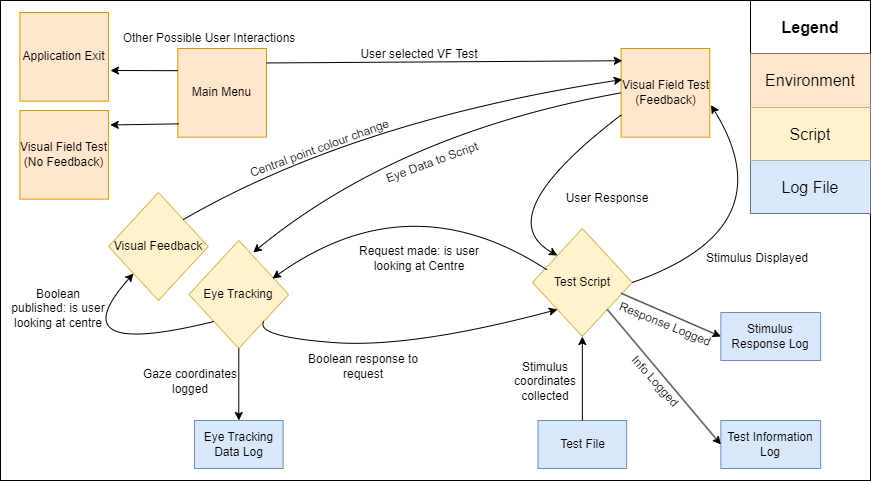

The diagram above was exported from draw.io. Its source (the exported page's mxGraphModel, read from the mxfile embedded in the PNG):
<mxGraphModel dx="1386" dy="785" grid="1" gridSize="10" guides="1" tooltips="1" connect="1" arrows="1" fold="1" page="1" pageScale="1" pageWidth="850" pageHeight="1100" math="0" shadow="0">
  <root>
    <mxCell id="0" />
    <mxCell id="1" parent="0" />
    <mxCell id="KpahnVI_f3cW9UXBGCRI-13" value="" style="group" parent="1" vertex="1" connectable="0">
      <mxGeometry x="40" y="130" width="870" height="480" as="geometry" />
    </mxCell>
    <mxCell id="KpahnVI_f3cW9UXBGCRI-12" value="" style="rounded=0;whiteSpace=wrap;html=1;" parent="KpahnVI_f3cW9UXBGCRI-13" vertex="1">
      <mxGeometry width="870" height="480" as="geometry" />
    </mxCell>
    <mxCell id="Hh7JMrv8i2QWKRbgulYL-1" value="Main Menu" style="whiteSpace=wrap;html=1;aspect=fixed;fillColor=#ffe6cc;strokeColor=#d79b00;" parent="KpahnVI_f3cW9UXBGCRI-13" vertex="1">
      <mxGeometry x="177.3248407643312" y="48" width="88.6624203821656" height="88.6624203821656" as="geometry" />
    </mxCell>
    <mxCell id="Hh7JMrv8i2QWKRbgulYL-3" value="Visual Field Test&lt;br&gt;(Feedback)" style="whiteSpace=wrap;html=1;aspect=fixed;fillColor=#ffe6cc;strokeColor=#d79b00;" parent="KpahnVI_f3cW9UXBGCRI-13" vertex="1">
      <mxGeometry x="620.6369426751593" y="48" width="88.6624203821656" height="88.6624203821656" as="geometry" />
    </mxCell>
    <mxCell id="Hh7JMrv8i2QWKRbgulYL-8" value="Test Script" style="rhombus;whiteSpace=wrap;html=1;fillColor=#fff2cc;strokeColor=#d6b656;" parent="KpahnVI_f3cW9UXBGCRI-13" vertex="1">
      <mxGeometry x="531.9745222929936" y="228" width="99.7452229299363" height="108" as="geometry" />
    </mxCell>
    <mxCell id="Hh7JMrv8i2QWKRbgulYL-13" value="Test File" style="rounded=0;whiteSpace=wrap;html=1;fillColor=#dae8fc;strokeColor=#6c8ebf;" parent="KpahnVI_f3cW9UXBGCRI-13" vertex="1">
      <mxGeometry x="537.515923566879" y="420" width="88.6624203821656" height="48" as="geometry" />
    </mxCell>
    <mxCell id="Hh7JMrv8i2QWKRbgulYL-17" value="" style="endArrow=classic;html=1;rounded=0;exitX=0.5;exitY=0;exitDx=0;exitDy=0;entryX=0.5;entryY=1;entryDx=0;entryDy=0;" parent="KpahnVI_f3cW9UXBGCRI-13" source="Hh7JMrv8i2QWKRbgulYL-13" target="Hh7JMrv8i2QWKRbgulYL-8" edge="1">
      <mxGeometry width="50" height="50" relative="1" as="geometry">
        <mxPoint x="531.9745222929936" y="300" as="sourcePoint" />
        <mxPoint x="620.6369426751593" y="504" as="targetPoint" />
      </mxGeometry>
    </mxCell>
    <mxCell id="Hh7JMrv8i2QWKRbgulYL-20" value="Eye Tracking Data Log" style="rounded=0;whiteSpace=wrap;html=1;fillColor=#dae8fc;strokeColor=#6c8ebf;" parent="KpahnVI_f3cW9UXBGCRI-13" vertex="1">
      <mxGeometry x="193.94904458598728" y="420" width="88.6624203821656" height="48" as="geometry" />
    </mxCell>
    <mxCell id="Hh7JMrv8i2QWKRbgulYL-21" value="Stimulus Response Log" style="rounded=0;whiteSpace=wrap;html=1;fillColor=#dae8fc;strokeColor=#6c8ebf;" parent="KpahnVI_f3cW9UXBGCRI-13" vertex="1">
      <mxGeometry x="720.3821656050957" y="312" width="99.7452229299363" height="48" as="geometry" />
    </mxCell>
    <mxCell id="Hh7JMrv8i2QWKRbgulYL-22" value="Eye Tracking" style="rhombus;whiteSpace=wrap;html=1;fillColor=#fff2cc;strokeColor=#d6b656;" parent="KpahnVI_f3cW9UXBGCRI-13" vertex="1">
      <mxGeometry x="188.4076433121019" y="240" width="99.7452229299363" height="108" as="geometry" />
    </mxCell>
    <mxCell id="Hh7JMrv8i2QWKRbgulYL-25" value="Test Information Log" style="rounded=0;whiteSpace=wrap;html=1;fillColor=#dae8fc;strokeColor=#6c8ebf;" parent="KpahnVI_f3cW9UXBGCRI-13" vertex="1">
      <mxGeometry x="720.3821656050957" y="420" width="99.7452229299363" height="48" as="geometry" />
    </mxCell>
    <mxCell id="Hh7JMrv8i2QWKRbgulYL-27" value="" style="endArrow=classic;html=1;rounded=0;exitX=1;exitY=0.163;exitDx=0;exitDy=0;entryX=0.013;entryY=0.138;entryDx=0;entryDy=0;entryPerimeter=0;exitPerimeter=0;" parent="KpahnVI_f3cW9UXBGCRI-13" source="Hh7JMrv8i2QWKRbgulYL-1" target="Hh7JMrv8i2QWKRbgulYL-3" edge="1">
      <mxGeometry width="50" height="50" relative="1" as="geometry">
        <mxPoint x="232.7388535031847" y="72" as="sourcePoint" />
        <mxPoint x="609.5541401273886" y="72" as="targetPoint" />
      </mxGeometry>
    </mxCell>
    <mxCell id="Hh7JMrv8i2QWKRbgulYL-30" value="" style="curved=1;endArrow=classic;html=1;rounded=0;exitX=0;exitY=0.75;exitDx=0;exitDy=0;entryX=0;entryY=0;entryDx=0;entryDy=0;" parent="KpahnVI_f3cW9UXBGCRI-13" source="Hh7JMrv8i2QWKRbgulYL-3" target="Hh7JMrv8i2QWKRbgulYL-8" edge="1">
      <mxGeometry width="50" height="50" relative="1" as="geometry">
        <mxPoint x="1052.8662420382166" y="192" as="sourcePoint" />
        <mxPoint x="930.9554140127389" y="660" as="targetPoint" />
        <Array as="points">
          <mxPoint x="487.64331210191085" y="216" />
        </Array>
      </mxGeometry>
    </mxCell>
    <mxCell id="Hh7JMrv8i2QWKRbgulYL-33" value="" style="curved=1;endArrow=classic;html=1;rounded=0;entryX=1.013;entryY=0.638;entryDx=0;entryDy=0;exitX=1;exitY=0.5;exitDx=0;exitDy=0;entryPerimeter=0;" parent="KpahnVI_f3cW9UXBGCRI-13" source="Hh7JMrv8i2QWKRbgulYL-8" target="Hh7JMrv8i2QWKRbgulYL-3" edge="1">
      <mxGeometry width="50" height="50" relative="1" as="geometry">
        <mxPoint x="618.4203821656051" y="231.6" as="sourcePoint" />
        <mxPoint x="638.3694267515924" y="172.8" as="targetPoint" />
        <Array as="points">
          <mxPoint x="786.8789808917197" y="228" />
        </Array>
      </mxGeometry>
    </mxCell>
    <mxCell id="Hh7JMrv8i2QWKRbgulYL-44" value="" style="curved=1;endArrow=classic;html=1;rounded=0;exitX=0;exitY=0.5;exitDx=0;exitDy=0;entryX=0.644;entryY=0.111;entryDx=0;entryDy=0;entryPerimeter=0;" parent="KpahnVI_f3cW9UXBGCRI-13" source="Hh7JMrv8i2QWKRbgulYL-3" target="Hh7JMrv8i2QWKRbgulYL-22" edge="1">
      <mxGeometry width="50" height="50" relative="1" as="geometry">
        <mxPoint x="471.01910828025484" y="132" as="sourcePoint" />
        <mxPoint x="490.968152866242" y="243.6" as="targetPoint" />
        <Array as="points">
          <mxPoint x="398.9808917197452" y="132" />
        </Array>
      </mxGeometry>
    </mxCell>
    <mxCell id="Hh7JMrv8i2QWKRbgulYL-46" value="" style="endArrow=classic;html=1;rounded=0;exitX=0.5;exitY=1;exitDx=0;exitDy=0;entryX=0.5;entryY=0;entryDx=0;entryDy=0;" parent="KpahnVI_f3cW9UXBGCRI-13" source="Hh7JMrv8i2QWKRbgulYL-22" target="Hh7JMrv8i2QWKRbgulYL-20" edge="1">
      <mxGeometry width="50" height="50" relative="1" as="geometry">
        <mxPoint x="592.9299363057326" y="348" as="sourcePoint" />
        <mxPoint x="592.9299363057326" y="384" as="targetPoint" />
      </mxGeometry>
    </mxCell>
    <mxCell id="Hh7JMrv8i2QWKRbgulYL-47" value="" style="curved=1;endArrow=classic;html=1;rounded=0;exitX=1;exitY=1;exitDx=0;exitDy=0;entryX=0;entryY=1;entryDx=0;entryDy=0;" parent="KpahnVI_f3cW9UXBGCRI-13" source="Hh7JMrv8i2QWKRbgulYL-22" target="Hh7JMrv8i2QWKRbgulYL-8" edge="1">
      <mxGeometry width="50" height="50" relative="1" as="geometry">
        <mxPoint x="393.43949044585986" y="312" as="sourcePoint" />
        <mxPoint x="265.9872611464968" y="420" as="targetPoint" />
        <Array as="points">
          <mxPoint x="254.9044585987261" y="336" />
          <mxPoint x="410.0636942675159" y="348" />
        </Array>
      </mxGeometry>
    </mxCell>
    <mxCell id="Hh7JMrv8i2QWKRbgulYL-50" value="" style="endArrow=classic;html=1;rounded=0;entryX=0;entryY=0.5;entryDx=0;entryDy=0;exitX=0.889;exitY=0.6;exitDx=0;exitDy=0;exitPerimeter=0;" parent="KpahnVI_f3cW9UXBGCRI-13" source="Hh7JMrv8i2QWKRbgulYL-8" target="Hh7JMrv8i2QWKRbgulYL-21" edge="1">
      <mxGeometry width="50" height="50" relative="1" as="geometry">
        <mxPoint x="620.6369426751593" y="360" as="sourcePoint" />
        <mxPoint x="676.0509554140127" y="300" as="targetPoint" />
      </mxGeometry>
    </mxCell>
    <mxCell id="Hh7JMrv8i2QWKRbgulYL-51" value="" style="endArrow=classic;html=1;rounded=0;entryX=0;entryY=0.5;entryDx=0;entryDy=0;exitX=1;exitY=1;exitDx=0;exitDy=0;" parent="KpahnVI_f3cW9UXBGCRI-13" source="Hh7JMrv8i2QWKRbgulYL-8" target="Hh7JMrv8i2QWKRbgulYL-25" edge="1">
      <mxGeometry width="50" height="50" relative="1" as="geometry">
        <mxPoint x="622.8535031847134" y="372" as="sourcePoint" />
        <mxPoint x="720.3821656050957" y="394.8" as="targetPoint" />
      </mxGeometry>
    </mxCell>
    <mxCell id="Hh7JMrv8i2QWKRbgulYL-53" value="&lt;span style=&quot;font-weight: 400;&quot;&gt;User selected VF Test&lt;/span&gt;" style="text;html=1;align=center;verticalAlign=middle;whiteSpace=wrap;rounded=0;fontStyle=1" parent="KpahnVI_f3cW9UXBGCRI-13" vertex="1">
      <mxGeometry x="343.5668789808918" y="36" width="149.61783439490446" height="36" as="geometry" />
    </mxCell>
    <mxCell id="Hh7JMrv8i2QWKRbgulYL-54" value="&lt;span style=&quot;font-weight: 400;&quot;&gt;Stimulus Displayed&lt;/span&gt;" style="text;html=1;align=center;verticalAlign=middle;whiteSpace=wrap;rounded=0;fontStyle=1" parent="KpahnVI_f3cW9UXBGCRI-13" vertex="1">
      <mxGeometry x="681.5921656050957" y="240" width="149.61783439490446" height="36" as="geometry" />
    </mxCell>
    <mxCell id="Hh7JMrv8i2QWKRbgulYL-55" value="&lt;span style=&quot;font-weight: 400;&quot;&gt;Eye Data to Script&lt;/span&gt;" style="text;html=1;align=center;verticalAlign=middle;whiteSpace=wrap;rounded=0;fontStyle=1;rotation=-20;" parent="KpahnVI_f3cW9UXBGCRI-13" vertex="1">
      <mxGeometry x="357.4203821656051" y="144" width="149.61783439490446" height="36" as="geometry" />
    </mxCell>
    <mxCell id="Hh7JMrv8i2QWKRbgulYL-57" value="&lt;span style=&quot;font-weight: 400;&quot;&gt;Gaze coordinates logged&lt;/span&gt;" style="text;html=1;align=center;verticalAlign=middle;whiteSpace=wrap;rounded=0;fontStyle=1;rotation=0;" parent="KpahnVI_f3cW9UXBGCRI-13" vertex="1">
      <mxGeometry x="140" y="342" width="100" height="78" as="geometry" />
    </mxCell>
    <mxCell id="Hh7JMrv8i2QWKRbgulYL-58" value="&lt;span style=&quot;font-weight: 400;&quot;&gt;Stimulus coordinates collected&lt;/span&gt;" style="text;html=1;align=center;verticalAlign=middle;whiteSpace=wrap;rounded=0;fontStyle=1;rotation=0;" parent="KpahnVI_f3cW9UXBGCRI-13" vertex="1">
      <mxGeometry x="500.15999999999997" y="363" width="90" height="36" as="geometry" />
    </mxCell>
    <mxCell id="Hh7JMrv8i2QWKRbgulYL-59" value="&lt;span style=&quot;font-weight: 400;&quot;&gt;Request made: is user looking at Centre&lt;/span&gt;" style="text;html=1;align=center;verticalAlign=middle;whiteSpace=wrap;rounded=0;fontStyle=1;rotation=0;flipV=1;" parent="KpahnVI_f3cW9UXBGCRI-13" vertex="1">
      <mxGeometry x="343.5668789808918" y="240" width="149.61783439490446" height="36" as="geometry" />
    </mxCell>
    <mxCell id="Hh7JMrv8i2QWKRbgulYL-62" value="&lt;span style=&quot;font-weight: 400;&quot;&gt;Boolean response to request&lt;/span&gt;" style="text;html=1;align=center;verticalAlign=middle;whiteSpace=wrap;rounded=0;fontStyle=1;rotation=0;" parent="KpahnVI_f3cW9UXBGCRI-13" vertex="1">
      <mxGeometry x="288.1528662420382" y="348" width="149.61783439490446" height="36" as="geometry" />
    </mxCell>
    <mxCell id="Hh7JMrv8i2QWKRbgulYL-63" value="&lt;span style=&quot;font-weight: 400;&quot;&gt;Info Logged&lt;/span&gt;" style="text;html=1;align=center;verticalAlign=middle;whiteSpace=wrap;rounded=0;fontStyle=1;rotation=48;" parent="KpahnVI_f3cW9UXBGCRI-13" vertex="1">
      <mxGeometry x="580.0043312101911" y="363" width="149.61783439490446" height="36" as="geometry" />
    </mxCell>
    <mxCell id="Hh7JMrv8i2QWKRbgulYL-67" value="&lt;span style=&quot;font-weight: 400;&quot;&gt;Response Logged&lt;/span&gt;" style="text;html=1;align=center;verticalAlign=middle;whiteSpace=wrap;rounded=0;fontStyle=1;rotation=22;" parent="KpahnVI_f3cW9UXBGCRI-13" vertex="1">
      <mxGeometry x="590.1599363057326" y="306" width="149.61783439490446" height="36" as="geometry" />
    </mxCell>
    <mxCell id="Hh7JMrv8i2QWKRbgulYL-68" value="Visual Feedback" style="rhombus;whiteSpace=wrap;html=1;fillColor=#fff2cc;strokeColor=#d6b656;" parent="KpahnVI_f3cW9UXBGCRI-13" vertex="1">
      <mxGeometry x="108.05732484076434" y="192" width="99.7452229299363" height="108" as="geometry" />
    </mxCell>
    <mxCell id="Hh7JMrv8i2QWKRbgulYL-71" value="" style="curved=1;endArrow=classic;html=1;rounded=0;exitX=0;exitY=1;exitDx=0;exitDy=0;entryX=0;entryY=1;entryDx=0;entryDy=0;" parent="KpahnVI_f3cW9UXBGCRI-13" source="Hh7JMrv8i2QWKRbgulYL-22" target="Hh7JMrv8i2QWKRbgulYL-68" edge="1">
      <mxGeometry width="50" height="50" relative="1" as="geometry">
        <mxPoint x="410.0636942675159" y="300" as="sourcePoint" />
        <mxPoint x="465.4777070063694" y="240" as="targetPoint" />
        <Array as="points">
          <mxPoint x="55.4140127388535" y="360" />
        </Array>
      </mxGeometry>
    </mxCell>
    <mxCell id="Hh7JMrv8i2QWKRbgulYL-72" value="&lt;span style=&quot;font-weight: 400;&quot;&gt;Boolean published: is user looking at centre&lt;/span&gt;" style="text;html=1;align=center;verticalAlign=middle;whiteSpace=wrap;rounded=0;fontStyle=1;rotation=0;" parent="KpahnVI_f3cW9UXBGCRI-13" vertex="1">
      <mxGeometry x="8.31" y="290" width="99.7452229299363" height="36" as="geometry" />
    </mxCell>
    <mxCell id="Hh7JMrv8i2QWKRbgulYL-75" value="" style="curved=1;endArrow=classic;html=1;rounded=0;exitX=1;exitY=0;exitDx=0;exitDy=0;entryX=0.013;entryY=0.35;entryDx=0;entryDy=0;entryPerimeter=0;" parent="KpahnVI_f3cW9UXBGCRI-13" source="Hh7JMrv8i2QWKRbgulYL-68" target="Hh7JMrv8i2QWKRbgulYL-3" edge="1">
      <mxGeometry width="50" height="50" relative="1" as="geometry">
        <mxPoint x="224.98089171974524" y="333.6" as="sourcePoint" />
        <mxPoint x="130.77707006369428" y="273.6" as="targetPoint" />
        <Array as="points">
          <mxPoint x="354.6496815286624" y="120" />
        </Array>
      </mxGeometry>
    </mxCell>
    <mxCell id="Hh7JMrv8i2QWKRbgulYL-76" value="&lt;span style=&quot;font-weight: 400;&quot;&gt;Central point colour change&lt;/span&gt;" style="text;html=1;align=center;verticalAlign=middle;whiteSpace=wrap;rounded=0;fontStyle=1;rotation=-20;" parent="KpahnVI_f3cW9UXBGCRI-13" vertex="1">
      <mxGeometry x="219.9988535031847" y="130" width="199.4904458598726" height="36" as="geometry" />
    </mxCell>
    <mxCell id="Hh7JMrv8i2QWKRbgulYL-79" value="&lt;span style=&quot;font-weight: 400;&quot;&gt;User Response&lt;/span&gt;" style="text;html=1;align=center;verticalAlign=middle;whiteSpace=wrap;rounded=0;fontStyle=1" parent="KpahnVI_f3cW9UXBGCRI-13" vertex="1">
      <mxGeometry x="531.9745222929936" y="180" width="149.61783439490446" height="36" as="geometry" />
    </mxCell>
    <mxCell id="KpahnVI_f3cW9UXBGCRI-2" value="Application Exit" style="whiteSpace=wrap;html=1;aspect=fixed;fillColor=#ffe6cc;strokeColor=#d79b00;" parent="KpahnVI_f3cW9UXBGCRI-13" vertex="1">
      <mxGeometry x="19.394904458598727" y="12" width="88.6624203821656" height="88.6624203821656" as="geometry" />
    </mxCell>
    <mxCell id="KpahnVI_f3cW9UXBGCRI-3" value="Visual Field Test (No Feedback)" style="whiteSpace=wrap;html=1;aspect=fixed;fillColor=#ffe6cc;strokeColor=#d79b00;" parent="KpahnVI_f3cW9UXBGCRI-13" vertex="1">
      <mxGeometry x="19.394904458598727" y="110" width="88.6624203821656" height="88.6624203821656" as="geometry" />
    </mxCell>
    <mxCell id="KpahnVI_f3cW9UXBGCRI-5" value="" style="endArrow=classic;html=1;rounded=0;exitX=0;exitY=0.25;exitDx=0;exitDy=0;" parent="KpahnVI_f3cW9UXBGCRI-13" source="Hh7JMrv8i2QWKRbgulYL-1" edge="1">
      <mxGeometry width="50" height="50" relative="1" as="geometry">
        <mxPoint x="410.0636942675159" y="300" as="sourcePoint" />
        <mxPoint x="110" y="70" as="targetPoint" />
      </mxGeometry>
    </mxCell>
    <mxCell id="KpahnVI_f3cW9UXBGCRI-9" value="" style="endArrow=classic;html=1;rounded=0;exitX=0.013;exitY=0.85;exitDx=0;exitDy=0;exitPerimeter=0;entryX=1.019;entryY=0.163;entryDx=0;entryDy=0;entryPerimeter=0;" parent="KpahnVI_f3cW9UXBGCRI-13" source="Hh7JMrv8i2QWKRbgulYL-1" target="KpahnVI_f3cW9UXBGCRI-3" edge="1">
      <mxGeometry width="50" height="50" relative="1" as="geometry">
        <mxPoint x="153.4968152866242" y="133.2" as="sourcePoint" />
        <mxPoint x="132.9936305732484" y="129.6" as="targetPoint" />
      </mxGeometry>
    </mxCell>
    <mxCell id="KpahnVI_f3cW9UXBGCRI-10" value="&lt;span style=&quot;font-weight: 400;&quot;&gt;Other Possible User Interactions&lt;/span&gt;" style="text;html=1;align=center;verticalAlign=middle;whiteSpace=wrap;rounded=0;fontStyle=1" parent="KpahnVI_f3cW9UXBGCRI-13" vertex="1">
      <mxGeometry x="108.05732484076434" y="20" width="202.26114649681531" height="36" as="geometry" />
    </mxCell>
    <mxCell id="DAXJMBMvh5LX3J43Vpu--2" value="" style="curved=1;endArrow=classic;html=1;rounded=0;exitX=0.141;exitY=0.38;exitDx=0;exitDy=0;entryX=0.838;entryY=0.352;entryDx=0;entryDy=0;entryPerimeter=0;exitPerimeter=0;" edge="1" parent="KpahnVI_f3cW9UXBGCRI-13" source="Hh7JMrv8i2QWKRbgulYL-8" target="Hh7JMrv8i2QWKRbgulYL-22">
      <mxGeometry width="50" height="50" relative="1" as="geometry">
        <mxPoint x="631" y="102" as="sourcePoint" />
        <mxPoint x="263" y="262" as="targetPoint" />
        <Array as="points">
          <mxPoint x="409" y="180" />
        </Array>
      </mxGeometry>
    </mxCell>
    <mxCell id="DAXJMBMvh5LX3J43Vpu--5" value="" style="shape=table;startSize=0;container=1;collapsible=0;childLayout=tableLayout;fontSize=16;" vertex="1" parent="KpahnVI_f3cW9UXBGCRI-13">
      <mxGeometry x="750" width="120" height="213" as="geometry" />
    </mxCell>
    <mxCell id="DAXJMBMvh5LX3J43Vpu--6" value="" style="shape=tableRow;horizontal=0;startSize=0;swimlaneHead=0;swimlaneBody=0;strokeColor=inherit;top=0;left=0;bottom=0;right=0;collapsible=0;dropTarget=0;fillColor=none;points=[[0,0.5],[1,0.5]];portConstraint=eastwest;fontSize=16;" vertex="1" parent="DAXJMBMvh5LX3J43Vpu--5">
      <mxGeometry width="120" height="53" as="geometry" />
    </mxCell>
    <mxCell id="DAXJMBMvh5LX3J43Vpu--7" value="&lt;b&gt;Legend&lt;/b&gt;" style="shape=partialRectangle;html=1;whiteSpace=wrap;connectable=0;strokeColor=inherit;overflow=hidden;fillColor=none;top=0;left=0;bottom=0;right=0;pointerEvents=1;fontSize=16;" vertex="1" parent="DAXJMBMvh5LX3J43Vpu--6">
      <mxGeometry width="120" height="53" as="geometry">
        <mxRectangle width="120" height="53" as="alternateBounds" />
      </mxGeometry>
    </mxCell>
    <mxCell id="DAXJMBMvh5LX3J43Vpu--8" value="" style="shape=tableRow;horizontal=0;startSize=0;swimlaneHead=0;swimlaneBody=0;strokeColor=inherit;top=0;left=0;bottom=0;right=0;collapsible=0;dropTarget=0;fillColor=none;points=[[0,0.5],[1,0.5]];portConstraint=eastwest;fontSize=16;" vertex="1" parent="DAXJMBMvh5LX3J43Vpu--5">
      <mxGeometry y="53" width="120" height="54" as="geometry" />
    </mxCell>
    <mxCell id="DAXJMBMvh5LX3J43Vpu--9" value="Environment" style="shape=partialRectangle;html=1;whiteSpace=wrap;connectable=0;strokeColor=#d79b00;overflow=hidden;fillColor=#ffe6cc;top=0;left=0;bottom=0;right=0;pointerEvents=1;fontSize=16;" vertex="1" parent="DAXJMBMvh5LX3J43Vpu--8">
      <mxGeometry width="120" height="54" as="geometry">
        <mxRectangle width="120" height="54" as="alternateBounds" />
      </mxGeometry>
    </mxCell>
    <mxCell id="DAXJMBMvh5LX3J43Vpu--10" value="" style="shape=tableRow;horizontal=0;startSize=0;swimlaneHead=0;swimlaneBody=0;strokeColor=inherit;top=0;left=0;bottom=0;right=0;collapsible=0;dropTarget=0;fillColor=none;points=[[0,0.5],[1,0.5]];portConstraint=eastwest;fontSize=16;" vertex="1" parent="DAXJMBMvh5LX3J43Vpu--5">
      <mxGeometry y="107" width="120" height="53" as="geometry" />
    </mxCell>
    <mxCell id="DAXJMBMvh5LX3J43Vpu--11" value="Script" style="shape=partialRectangle;html=1;whiteSpace=wrap;connectable=0;strokeColor=#d6b656;overflow=hidden;fillColor=#fff2cc;top=0;left=0;bottom=0;right=0;pointerEvents=1;fontSize=16;" vertex="1" parent="DAXJMBMvh5LX3J43Vpu--10">
      <mxGeometry width="120" height="53" as="geometry">
        <mxRectangle width="120" height="53" as="alternateBounds" />
      </mxGeometry>
    </mxCell>
    <mxCell id="DAXJMBMvh5LX3J43Vpu--12" style="shape=tableRow;horizontal=0;startSize=0;swimlaneHead=0;swimlaneBody=0;strokeColor=inherit;top=0;left=0;bottom=0;right=0;collapsible=0;dropTarget=0;fillColor=none;points=[[0,0.5],[1,0.5]];portConstraint=eastwest;fontSize=16;" vertex="1" parent="DAXJMBMvh5LX3J43Vpu--5">
      <mxGeometry y="160" width="120" height="53" as="geometry" />
    </mxCell>
    <mxCell id="DAXJMBMvh5LX3J43Vpu--13" value="Log File" style="shape=partialRectangle;html=1;whiteSpace=wrap;connectable=0;strokeColor=#6c8ebf;overflow=hidden;fillColor=#dae8fc;top=0;left=0;bottom=0;right=0;pointerEvents=1;fontSize=16;" vertex="1" parent="DAXJMBMvh5LX3J43Vpu--12">
      <mxGeometry width="120" height="53" as="geometry">
        <mxRectangle width="120" height="53" as="alternateBounds" />
      </mxGeometry>
    </mxCell>
  </root>
</mxGraphModel>